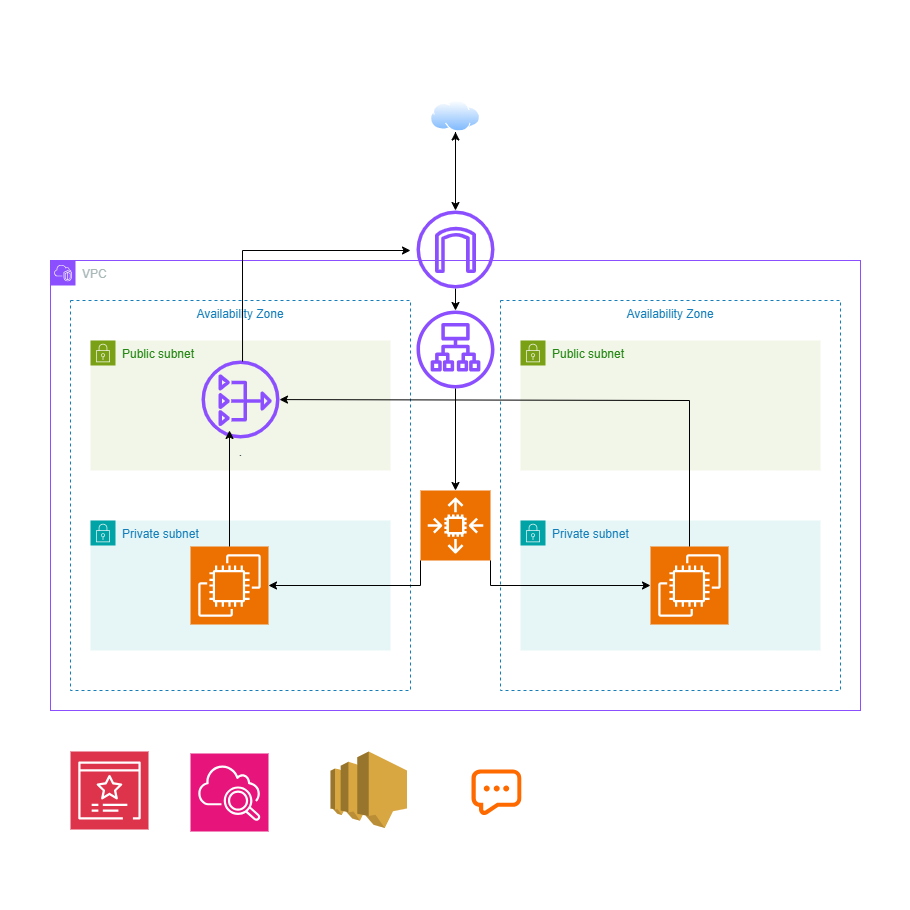

The diagram above was exported from draw.io. Its source (the exported page's mxGraphModel, read from the mxfile embedded in the PNG):
<mxGraphModel dx="1585" dy="845" grid="1" gridSize="10" guides="1" tooltips="1" connect="1" arrows="1" fold="1" page="1" pageScale="1" pageWidth="850" pageHeight="1100" math="0" shadow="0">
  <root>
    <mxCell id="0" />
    <mxCell id="1" parent="0" />
    <mxCell id="5ve-3Xu8b03aCoSeLZv6-1" parent="1" style="whiteSpace=wrap;html=1;aspect=fixed;strokeColor=none;fillColor=light-dark(#FFFFFF,#FFFFFF);" value="" vertex="1">
      <mxGeometry height="910" width="910" x="320" y="120" as="geometry" />
    </mxCell>
    <mxCell id="q9fdihf2eKy7-AG14zBv-1" parent="1" style="points=[[0,0],[0.25,0],[0.5,0],[0.75,0],[1,0],[1,0.25],[1,0.5],[1,0.75],[1,1],[0.75,1],[0.5,1],[0.25,1],[0,1],[0,0.75],[0,0.5],[0,0.25]];outlineConnect=0;gradientColor=none;html=1;whiteSpace=wrap;fontSize=12;fontStyle=0;container=1;pointerEvents=0;collapsible=0;recursiveResize=0;shape=mxgraph.aws4.group;grIcon=mxgraph.aws4.group_vpc2;strokeColor=#8C4FFF;fillColor=none;verticalAlign=top;align=left;spacingLeft=30;fontColor=#AAB7B8;dashed=0;" value="VPC" vertex="1">
      <mxGeometry height="450" width="810" x="370" y="380" as="geometry" />
    </mxCell>
    <mxCell id="q9fdihf2eKy7-AG14zBv-2" parent="q9fdihf2eKy7-AG14zBv-1" style="fillColor=none;strokeColor=#147EBA;dashed=1;verticalAlign=top;fontStyle=0;fontColor=#147EBA;whiteSpace=wrap;html=1;" value="Availability Zone" vertex="1">
      <mxGeometry height="390" width="340" x="450" y="40" as="geometry" />
    </mxCell>
    <mxCell id="q9fdihf2eKy7-AG14zBv-3" parent="q9fdihf2eKy7-AG14zBv-1" style="points=[[0,0],[0.25,0],[0.5,0],[0.75,0],[1,0],[1,0.25],[1,0.5],[1,0.75],[1,1],[0.75,1],[0.5,1],[0.25,1],[0,1],[0,0.75],[0,0.5],[0,0.25]];outlineConnect=0;gradientColor=none;html=1;whiteSpace=wrap;fontSize=12;fontStyle=0;container=1;pointerEvents=0;collapsible=0;recursiveResize=0;shape=mxgraph.aws4.group;grIcon=mxgraph.aws4.group_security_group;grStroke=0;strokeColor=#7AA116;fillColor=#F2F6E8;verticalAlign=top;align=left;spacingLeft=30;fontColor=#248814;dashed=0;" value="Public subnet" vertex="1">
      <mxGeometry height="130" width="300" x="470" y="80" as="geometry" />
    </mxCell>
    <mxCell id="q9fdihf2eKy7-AG14zBv-4" parent="q9fdihf2eKy7-AG14zBv-1" style="points=[[0,0],[0.25,0],[0.5,0],[0.75,0],[1,0],[1,0.25],[1,0.5],[1,0.75],[1,1],[0.75,1],[0.5,1],[0.25,1],[0,1],[0,0.75],[0,0.5],[0,0.25]];outlineConnect=0;gradientColor=none;html=1;whiteSpace=wrap;fontSize=12;fontStyle=0;container=1;pointerEvents=0;collapsible=0;recursiveResize=0;shape=mxgraph.aws4.group;grIcon=mxgraph.aws4.group_security_group;grStroke=0;strokeColor=#00A4A6;fillColor=#E6F6F7;verticalAlign=top;align=left;spacingLeft=30;fontColor=#147EBA;dashed=0;" value="Private subnet" vertex="1">
      <mxGeometry height="130" width="300" x="470" y="260" as="geometry" />
    </mxCell>
    <mxCell id="q9fdihf2eKy7-AG14zBv-5" parent="q9fdihf2eKy7-AG14zBv-4" style="sketch=0;points=[[0,0,0],[0.25,0,0],[0.5,0,0],[0.75,0,0],[1,0,0],[0,1,0],[0.25,1,0],[0.5,1,0],[0.75,1,0],[1,1,0],[0,0.25,0],[0,0.5,0],[0,0.75,0],[1,0.25,0],[1,0.5,0],[1,0.75,0]];outlineConnect=0;fontColor=#232F3E;fillColor=#ED7100;strokeColor=#ffffff;dashed=0;verticalLabelPosition=bottom;verticalAlign=top;align=center;html=1;fontSize=12;fontStyle=0;aspect=fixed;shape=mxgraph.aws4.resourceIcon;resIcon=mxgraph.aws4.ec2;" value="" vertex="1">
      <mxGeometry height="78" width="78" x="130" y="26" as="geometry" />
    </mxCell>
    <mxCell id="q9fdihf2eKy7-AG14zBv-6" parent="q9fdihf2eKy7-AG14zBv-1" style="sketch=0;outlineConnect=0;fontColor=#232F3E;gradientColor=none;fillColor=#8C4FFF;strokeColor=none;dashed=0;verticalLabelPosition=bottom;verticalAlign=top;align=center;html=1;fontSize=12;fontStyle=0;aspect=fixed;pointerEvents=1;shape=mxgraph.aws4.application_load_balancer;" value="" vertex="1">
      <mxGeometry height="78" width="78" x="366" y="50" as="geometry" />
    </mxCell>
    <mxCell id="q9fdihf2eKy7-AG14zBv-7" parent="q9fdihf2eKy7-AG14zBv-1" style="sketch=0;points=[[0,0,0],[0.25,0,0],[0.5,0,0],[0.75,0,0],[1,0,0],[0,1,0],[0.25,1,0],[0.5,1,0],[0.75,1,0],[1,1,0],[0,0.25,0],[0,0.5,0],[0,0.75,0],[1,0.25,0],[1,0.5,0],[1,0.75,0]];outlineConnect=0;fontColor=#232F3E;fillColor=#ED7100;strokeColor=#ffffff;dashed=0;verticalLabelPosition=bottom;verticalAlign=top;align=center;html=1;fontSize=12;fontStyle=0;aspect=fixed;shape=mxgraph.aws4.resourceIcon;resIcon=mxgraph.aws4.auto_scaling2;" value="" vertex="1">
      <mxGeometry height="70" width="70" x="370" y="230" as="geometry" />
    </mxCell>
    <mxCell id="q9fdihf2eKy7-AG14zBv-8" edge="1" parent="q9fdihf2eKy7-AG14zBv-1" source="q9fdihf2eKy7-AG14zBv-6" style="edgeStyle=orthogonalEdgeStyle;rounded=0;orthogonalLoop=1;jettySize=auto;html=1;entryX=0.5;entryY=0;entryDx=0;entryDy=0;entryPerimeter=0;strokeColor=light-dark(#000000,#000000);" target="q9fdihf2eKy7-AG14zBv-7">
      <mxGeometry relative="1" as="geometry" />
    </mxCell>
    <mxCell id="q9fdihf2eKy7-AG14zBv-9" edge="1" parent="q9fdihf2eKy7-AG14zBv-1" source="q9fdihf2eKy7-AG14zBv-7" style="edgeStyle=orthogonalEdgeStyle;rounded=0;orthogonalLoop=1;jettySize=auto;html=1;exitX=1;exitY=1;exitDx=0;exitDy=0;exitPerimeter=0;entryX=0;entryY=0.5;entryDx=0;entryDy=0;entryPerimeter=0;strokeColor=light-dark(#000000,#000000);" target="q9fdihf2eKy7-AG14zBv-5">
      <mxGeometry relative="1" as="geometry" />
    </mxCell>
    <mxCell id="q9fdihf2eKy7-AG14zBv-10" parent="1" style="fillColor=none;strokeColor=#147EBA;dashed=1;verticalAlign=top;fontStyle=0;fontColor=#147EBA;whiteSpace=wrap;html=1;" value="Availability Zone" vertex="1">
      <mxGeometry height="390" width="340" x="390" y="420" as="geometry" />
    </mxCell>
    <mxCell id="q9fdihf2eKy7-AG14zBv-11" parent="1" style="points=[[0,0],[0.25,0],[0.5,0],[0.75,0],[1,0],[1,0.25],[1,0.5],[1,0.75],[1,1],[0.75,1],[0.5,1],[0.25,1],[0,1],[0,0.75],[0,0.5],[0,0.25]];outlineConnect=0;gradientColor=none;html=1;whiteSpace=wrap;fontSize=12;fontStyle=0;container=1;pointerEvents=0;collapsible=0;recursiveResize=0;shape=mxgraph.aws4.group;grIcon=mxgraph.aws4.group_security_group;grStroke=0;strokeColor=#7AA116;fillColor=#F2F6E8;verticalAlign=top;align=left;spacingLeft=30;fontColor=#248814;dashed=0;" value="Public subnet" vertex="1">
      <mxGeometry height="130" width="300" x="410" y="460" as="geometry" />
    </mxCell>
    <mxCell id="q9fdihf2eKy7-AG14zBv-12" parent="1" style="points=[[0,0],[0.25,0],[0.5,0],[0.75,0],[1,0],[1,0.25],[1,0.5],[1,0.75],[1,1],[0.75,1],[0.5,1],[0.25,1],[0,1],[0,0.75],[0,0.5],[0,0.25]];outlineConnect=0;gradientColor=none;html=1;whiteSpace=wrap;fontSize=12;fontStyle=0;container=1;pointerEvents=0;collapsible=0;recursiveResize=0;shape=mxgraph.aws4.group;grIcon=mxgraph.aws4.group_security_group;grStroke=0;strokeColor=#00A4A6;fillColor=#E6F6F7;verticalAlign=top;align=left;spacingLeft=30;fontColor=#147EBA;dashed=0;" value="Private subnet" vertex="1">
      <mxGeometry height="130" width="300" x="410" y="640" as="geometry" />
    </mxCell>
    <mxCell id="q9fdihf2eKy7-AG14zBv-13" parent="q9fdihf2eKy7-AG14zBv-12" style="sketch=0;points=[[0,0,0],[0.25,0,0],[0.5,0,0],[0.75,0,0],[1,0,0],[0,1,0],[0.25,1,0],[0.5,1,0],[0.75,1,0],[1,1,0],[0,0.25,0],[0,0.5,0],[0,0.75,0],[1,0.25,0],[1,0.5,0],[1,0.75,0]];outlineConnect=0;fontColor=#232F3E;fillColor=#ED7100;strokeColor=#ffffff;dashed=0;verticalLabelPosition=bottom;verticalAlign=top;align=center;html=1;fontSize=12;fontStyle=0;aspect=fixed;shape=mxgraph.aws4.resourceIcon;resIcon=mxgraph.aws4.ec2;" value="" vertex="1">
      <mxGeometry height="78" width="78" x="100" y="26" as="geometry" />
    </mxCell>
    <mxCell id="q9fdihf2eKy7-AG14zBv-14" parent="1" style="sketch=0;outlineConnect=0;fontColor=#232F3E;gradientColor=none;fillColor=#8C4FFF;strokeColor=none;dashed=0;verticalLabelPosition=bottom;verticalAlign=top;align=center;html=1;fontSize=12;fontStyle=0;aspect=fixed;pointerEvents=1;shape=mxgraph.aws4.nat_gateway;" value="." vertex="1">
      <mxGeometry height="78" width="78" x="521" y="480" as="geometry" />
    </mxCell>
    <mxCell id="q9fdihf2eKy7-AG14zBv-15" edge="1" parent="1" source="q9fdihf2eKy7-AG14zBv-17" style="edgeStyle=orthogonalEdgeStyle;rounded=0;orthogonalLoop=1;jettySize=auto;html=1;strokeColor=light-dark(#000000,#000000);" target="q9fdihf2eKy7-AG14zBv-6" value="">
      <mxGeometry relative="1" as="geometry" />
    </mxCell>
    <mxCell id="q9fdihf2eKy7-AG14zBv-16" edge="1" parent="1" style="edgeStyle=orthogonalEdgeStyle;rounded=0;orthogonalLoop=1;jettySize=auto;html=1;" target="q9fdihf2eKy7-AG14zBv-24" value="">
      <mxGeometry relative="1" as="geometry">
        <mxPoint x="775" y="320" as="sourcePoint" />
      </mxGeometry>
    </mxCell>
    <mxCell id="q9fdihf2eKy7-AG14zBv-17" parent="1" style="sketch=0;outlineConnect=0;fontColor=#232F3E;gradientColor=none;fillColor=#8C4FFF;strokeColor=none;dashed=0;verticalLabelPosition=bottom;verticalAlign=top;align=center;html=1;fontSize=12;fontStyle=0;aspect=fixed;pointerEvents=1;shape=mxgraph.aws4.internet_gateway;" value="" vertex="1">
      <mxGeometry height="78" width="78" x="736" y="330" as="geometry" />
    </mxCell>
    <mxCell id="q9fdihf2eKy7-AG14zBv-18" edge="1" parent="1" source="q9fdihf2eKy7-AG14zBv-7" style="edgeStyle=orthogonalEdgeStyle;rounded=0;orthogonalLoop=1;jettySize=auto;html=1;exitX=0;exitY=1;exitDx=0;exitDy=0;exitPerimeter=0;entryX=1;entryY=0.5;entryDx=0;entryDy=0;entryPerimeter=0;strokeColor=light-dark(#000000,#000000);" target="q9fdihf2eKy7-AG14zBv-13">
      <mxGeometry relative="1" as="geometry" />
    </mxCell>
    <mxCell id="q9fdihf2eKy7-AG14zBv-19" edge="1" parent="1" source="q9fdihf2eKy7-AG14zBv-13" style="edgeStyle=orthogonalEdgeStyle;rounded=0;orthogonalLoop=1;jettySize=auto;html=1;entryX=0.359;entryY=0.897;entryDx=0;entryDy=0;entryPerimeter=0;strokeColor=light-dark(#000000,#000000);" target="q9fdihf2eKy7-AG14zBv-14">
      <mxGeometry relative="1" as="geometry" />
    </mxCell>
    <mxCell id="q9fdihf2eKy7-AG14zBv-20" edge="1" parent="1" source="q9fdihf2eKy7-AG14zBv-14" style="endArrow=classic;html=1;rounded=0;exitX=0.526;exitY=0.013;exitDx=0;exitDy=0;exitPerimeter=0;strokeColor=light-dark(#000000,#000000);" value="">
      <mxGeometry height="50" relative="1" width="50" as="geometry">
        <Array as="points">
          <mxPoint x="562" y="370" />
        </Array>
        <mxPoint x="610" y="650" as="sourcePoint" />
        <mxPoint x="730" y="370" as="targetPoint" />
      </mxGeometry>
    </mxCell>
    <mxCell id="q9fdihf2eKy7-AG14zBv-21" edge="1" parent="1" source="q9fdihf2eKy7-AG14zBv-5" style="endArrow=classic;html=1;rounded=0;exitX=0.5;exitY=0;exitDx=0;exitDy=0;exitPerimeter=0;strokeColor=light-dark(#000000,#000000);" target="q9fdihf2eKy7-AG14zBv-14" value="">
      <mxGeometry height="50" relative="1" width="50" as="geometry">
        <Array as="points">
          <mxPoint x="1009" y="520" />
        </Array>
        <mxPoint x="610" y="620" as="sourcePoint" />
        <mxPoint x="660" y="570" as="targetPoint" />
      </mxGeometry>
    </mxCell>
    <mxCell id="q9fdihf2eKy7-AG14zBv-22" parent="1" style="sketch=0;points=[[0,0,0],[0.25,0,0],[0.5,0,0],[0.75,0,0],[1,0,0],[0,1,0],[0.25,1,0],[0.5,1,0],[0.75,1,0],[1,1,0],[0,0.25,0],[0,0.5,0],[0,0.75,0],[1,0.25,0],[1,0.5,0],[1,0.75,0]];outlineConnect=0;fontColor=#232F3E;fillColor=#DD344C;strokeColor=#ffffff;dashed=0;verticalLabelPosition=bottom;verticalAlign=top;align=center;html=1;fontSize=12;fontStyle=0;aspect=fixed;shape=mxgraph.aws4.resourceIcon;resIcon=mxgraph.aws4.certificate_manager_3;" value="" vertex="1">
      <mxGeometry height="78" width="78" x="390" y="871" as="geometry" />
    </mxCell>
    <mxCell id="q9fdihf2eKy7-AG14zBv-23" edge="1" parent="1" source="q9fdihf2eKy7-AG14zBv-24" style="edgeStyle=orthogonalEdgeStyle;rounded=0;orthogonalLoop=1;jettySize=auto;html=1;strokeColor=light-dark(#000000,#000000);" target="q9fdihf2eKy7-AG14zBv-17">
      <mxGeometry relative="1" as="geometry" />
    </mxCell>
    <mxCell id="q9fdihf2eKy7-AG14zBv-24" parent="1" style="image;aspect=fixed;perimeter=ellipsePerimeter;html=1;align=center;shadow=0;dashed=0;spacingTop=3;image=img/lib/active_directory/internet_cloud.svg;" value="" vertex="1">
      <mxGeometry height="31.5" width="50" x="750" y="220" as="geometry" />
    </mxCell>
    <mxCell id="9iTmvjArwkd8awsLS99i-1" parent="1" style="sketch=0;points=[[0,0,0],[0.25,0,0],[0.5,0,0],[0.75,0,0],[1,0,0],[0,1,0],[0.25,1,0],[0.5,1,0],[0.75,1,0],[1,1,0],[0,0.25,0],[0,0.5,0],[0,0.75,0],[1,0.25,0],[1,0.5,0],[1,0.75,0]];points=[[0,0,0],[0.25,0,0],[0.5,0,0],[0.75,0,0],[1,0,0],[0,1,0],[0.25,1,0],[0.5,1,0],[0.75,1,0],[1,1,0],[0,0.25,0],[0,0.5,0],[0,0.75,0],[1,0.25,0],[1,0.5,0],[1,0.75,0]];outlineConnect=0;fontColor=#232F3E;fillColor=#E7157B;strokeColor=#ffffff;dashed=0;verticalLabelPosition=bottom;verticalAlign=top;align=center;html=1;fontSize=12;fontStyle=0;aspect=fixed;shape=mxgraph.aws4.resourceIcon;resIcon=mxgraph.aws4.cloudwatch_2;" value="" vertex="1">
      <mxGeometry height="78" width="78" x="510" y="873" as="geometry" />
    </mxCell>
    <mxCell id="9iTmvjArwkd8awsLS99i-2" parent="1" style="outlineConnect=0;dashed=0;verticalLabelPosition=bottom;verticalAlign=top;align=center;html=1;shape=mxgraph.aws3.sns;fillColor=#D9A741;gradientColor=none;" value="" vertex="1">
      <mxGeometry height="76.5" width="76.5" x="650" y="871" as="geometry" />
    </mxCell>
    <mxCell id="9iTmvjArwkd8awsLS99i-3" parent="1" style="points=[];aspect=fixed;html=1;align=center;shadow=0;dashed=0;fillColor=#FF6A00;strokeColor=none;shape=mxgraph.alibaba_cloud.sms_short_message_service;" value="" vertex="1">
      <mxGeometry height="45.6" width="49.8" x="791" y="889" as="geometry" />
    </mxCell>
  </root>
</mxGraphModel>